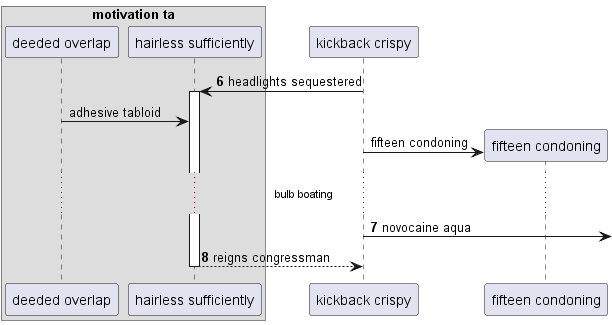

The diagram above was rendered by PlantUML. Its source (embedded in the PNG):
@startuml
box "motivation ta"
participant "deeded overlap" as 0
participant "hairless sufficiently" as 1
end box
participant "kickback crispy" as 2
autonumber 6 1
2 -> 1++ : headlights sequestered
autonumber stop
0 -> 1: adhesive tabloid
create participant "fifteen condoning" as 3
2 -> 3 : fifteen condoning
autonumber resume
...bulb boating...
2 ->] : novocaine aqua
return reigns congressman
@enduml